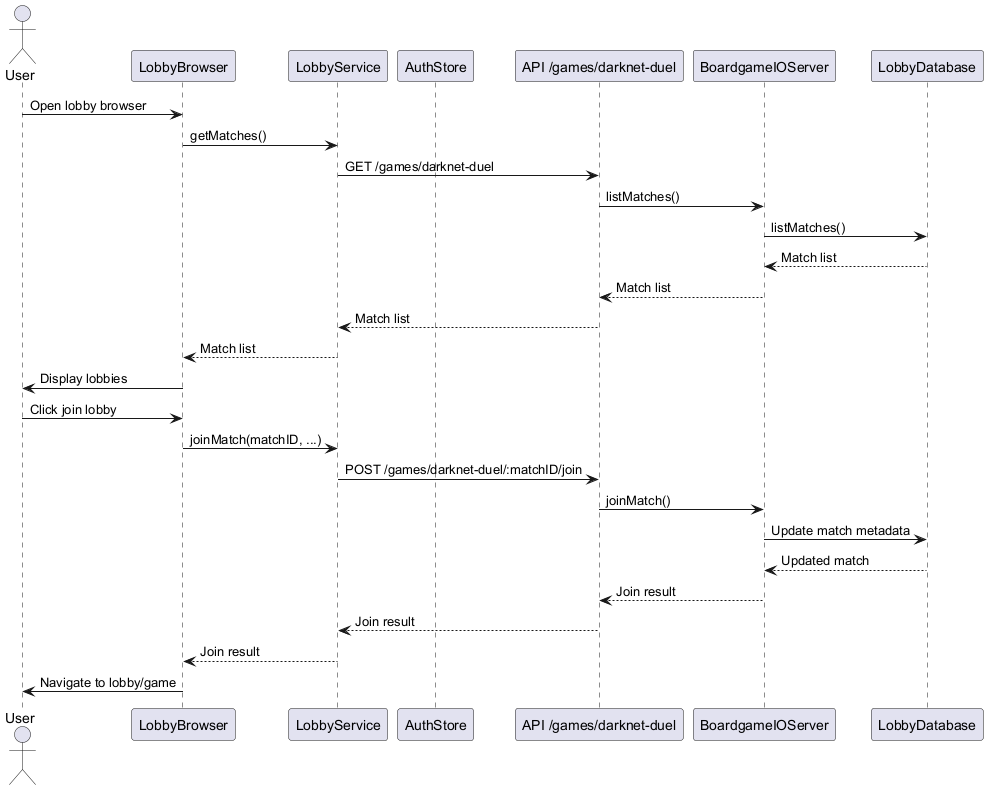

The diagram above was rendered by PlantUML. Its source (embedded in the PNG):
@startuml
' Sequence Diagram for Lobby Browser (Transaction 2.1)

actor User
participant LobbyBrowser as LB
participant LobbyService as FS
participant AuthStore as AS
participant "API /games/darknet-duel" as API
participant BoardgameIOServer as BGS
participant LobbyDatabase as DB

User -> LB: Open lobby browser
LB -> FS: getMatches()
FS -> API: GET /games/darknet-duel
API -> BGS: listMatches()
BGS -> DB: listMatches()
DB --> BGS: Match list
BGS --> API: Match list
API --> FS: Match list
FS --> LB: Match list
LB -> User: Display lobbies
User -> LB: Click join lobby
LB -> FS: joinMatch(matchID, ...)
FS -> API: POST /games/darknet-duel/:matchID/join
API -> BGS: joinMatch()
BGS -> DB: Update match metadata
DB --> BGS: Updated match
BGS --> API: Join result
API --> FS: Join result
FS --> LB: Join result
LB -> User: Navigate to lobby/game
@enduml